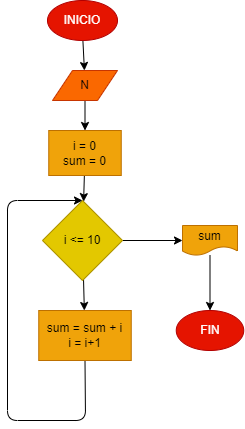

The diagram above was exported from draw.io. Its source (the exported page's mxGraphModel, read from the mxfile embedded in the PNG):
<mxGraphModel dx="532" dy="431" grid="1" gridSize="10" guides="1" tooltips="1" connect="1" arrows="1" fold="1" page="1" pageScale="1" pageWidth="827" pageHeight="1169" math="0" shadow="0">
  <root>
    <mxCell id="0" />
    <mxCell id="1" parent="0" />
    <mxCell id="4" value="" style="edgeStyle=none;html=1;" edge="1" parent="1" source="2" target="3">
      <mxGeometry relative="1" as="geometry" />
    </mxCell>
    <mxCell id="2" value="INICIO" style="ellipse;whiteSpace=wrap;html=1;fillColor=#e51400;fontColor=#ffffff;strokeColor=#B20000;" vertex="1" parent="1">
      <mxGeometry x="270" y="30" width="70" height="40" as="geometry" />
    </mxCell>
    <mxCell id="7" value="" style="edgeStyle=none;html=1;" edge="1" parent="1" source="3" target="6">
      <mxGeometry relative="1" as="geometry" />
    </mxCell>
    <mxCell id="3" value="N" style="shape=parallelogram;perimeter=parallelogramPerimeter;whiteSpace=wrap;html=1;fixedSize=1;fillColor=#fa6800;fontColor=#000000;strokeColor=#C73500;" vertex="1" parent="1">
      <mxGeometry x="275" y="100" width="65" height="30" as="geometry" />
    </mxCell>
    <mxCell id="9" value="" style="edgeStyle=none;html=1;" edge="1" parent="1" source="6" target="8">
      <mxGeometry relative="1" as="geometry" />
    </mxCell>
    <mxCell id="6" value="i = 0&lt;br&gt;sum = 0" style="whiteSpace=wrap;html=1;fillColor=#f0a30a;fontColor=#000000;strokeColor=#BD7000;" vertex="1" parent="1">
      <mxGeometry x="271.25" y="160" width="72.5" height="45" as="geometry" />
    </mxCell>
    <mxCell id="11" value="" style="edgeStyle=none;html=1;" edge="1" parent="1" source="8" target="10">
      <mxGeometry relative="1" as="geometry" />
    </mxCell>
    <mxCell id="14" value="" style="edgeStyle=none;html=1;" edge="1" parent="1" source="8" target="13">
      <mxGeometry relative="1" as="geometry" />
    </mxCell>
    <mxCell id="8" value="i &amp;lt;= 10" style="rhombus;whiteSpace=wrap;html=1;fillColor=#e3c800;fontColor=#000000;strokeColor=#B09500;" vertex="1" parent="1">
      <mxGeometry x="265" y="230" width="80" height="80" as="geometry" />
    </mxCell>
    <mxCell id="12" style="edgeStyle=none;html=1;exitX=0.5;exitY=1;exitDx=0;exitDy=0;entryX=0.5;entryY=0;entryDx=0;entryDy=0;" edge="1" parent="1" source="10" target="8">
      <mxGeometry relative="1" as="geometry">
        <mxPoint x="260" y="270" as="targetPoint" />
        <Array as="points">
          <mxPoint x="308" y="450" />
          <mxPoint x="230" y="450" />
          <mxPoint x="230" y="230" />
        </Array>
      </mxGeometry>
    </mxCell>
    <mxCell id="10" value="sum = sum + i&lt;br&gt;i = i+1" style="whiteSpace=wrap;html=1;fillColor=#f0a30a;fontColor=#000000;strokeColor=#BD7000;" vertex="1" parent="1">
      <mxGeometry x="261.25" y="340" width="92.5" height="50" as="geometry" />
    </mxCell>
    <mxCell id="16" value="" style="edgeStyle=none;html=1;" edge="1" parent="1" source="13" target="15">
      <mxGeometry relative="1" as="geometry" />
    </mxCell>
    <mxCell id="13" value="sum" style="shape=document;whiteSpace=wrap;html=1;boundedLbl=1;fillColor=#f0a30a;fontColor=#000000;strokeColor=#BD7000;" vertex="1" parent="1">
      <mxGeometry x="405" y="255" width="55" height="30" as="geometry" />
    </mxCell>
    <mxCell id="15" value="FIN" style="ellipse;whiteSpace=wrap;html=1;fillColor=#e51400;fontColor=#ffffff;strokeColor=#B20000;" vertex="1" parent="1">
      <mxGeometry x="398.75" y="340" width="67.5" height="40" as="geometry" />
    </mxCell>
  </root>
</mxGraphModel>